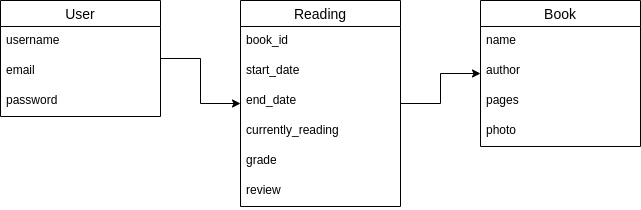

The diagram above was exported from draw.io. Its source (the exported page's mxGraphModel, read from the mxfile embedded in the PNG):
<mxGraphModel dx="862" dy="525" grid="1" gridSize="10" guides="1" tooltips="1" connect="1" arrows="1" fold="1" page="1" pageScale="1" pageWidth="850" pageHeight="1100" math="0" shadow="0">
  <root>
    <mxCell id="0" />
    <mxCell id="1" parent="0" />
    <mxCell id="bGUgHwxCTjRN-tzr2-Cq-9" value="" style="edgeStyle=orthogonalEdgeStyle;rounded=0;orthogonalLoop=1;jettySize=auto;html=1;" edge="1" parent="1" source="bGUgHwxCTjRN-tzr2-Cq-1" target="bGUgHwxCTjRN-tzr2-Cq-5">
      <mxGeometry relative="1" as="geometry" />
    </mxCell>
    <mxCell id="bGUgHwxCTjRN-tzr2-Cq-1" value="User" style="swimlane;fontStyle=0;childLayout=stackLayout;horizontal=1;startSize=26;horizontalStack=0;resizeParent=1;resizeParentMax=0;resizeLast=0;collapsible=1;marginBottom=0;align=center;fontSize=14;" vertex="1" parent="1">
      <mxGeometry x="340" y="210" width="160" height="116" as="geometry" />
    </mxCell>
    <mxCell id="bGUgHwxCTjRN-tzr2-Cq-2" value="username" style="text;strokeColor=none;fillColor=none;spacingLeft=4;spacingRight=4;overflow=hidden;rotatable=0;points=[[0,0.5],[1,0.5]];portConstraint=eastwest;fontSize=12;" vertex="1" parent="bGUgHwxCTjRN-tzr2-Cq-1">
      <mxGeometry y="26" width="160" height="30" as="geometry" />
    </mxCell>
    <mxCell id="bGUgHwxCTjRN-tzr2-Cq-3" value="email" style="text;strokeColor=none;fillColor=none;spacingLeft=4;spacingRight=4;overflow=hidden;rotatable=0;points=[[0,0.5],[1,0.5]];portConstraint=eastwest;fontSize=12;" vertex="1" parent="bGUgHwxCTjRN-tzr2-Cq-1">
      <mxGeometry y="56" width="160" height="30" as="geometry" />
    </mxCell>
    <mxCell id="bGUgHwxCTjRN-tzr2-Cq-4" value="password" style="text;strokeColor=none;fillColor=none;spacingLeft=4;spacingRight=4;overflow=hidden;rotatable=0;points=[[0,0.5],[1,0.5]];portConstraint=eastwest;fontSize=12;" vertex="1" parent="bGUgHwxCTjRN-tzr2-Cq-1">
      <mxGeometry y="86" width="160" height="30" as="geometry" />
    </mxCell>
    <mxCell id="bGUgHwxCTjRN-tzr2-Cq-16" value="" style="edgeStyle=orthogonalEdgeStyle;rounded=0;orthogonalLoop=1;jettySize=auto;html=1;" edge="1" parent="1" source="bGUgHwxCTjRN-tzr2-Cq-5" target="bGUgHwxCTjRN-tzr2-Cq-11">
      <mxGeometry relative="1" as="geometry" />
    </mxCell>
    <mxCell id="bGUgHwxCTjRN-tzr2-Cq-5" value="Reading" style="swimlane;fontStyle=0;childLayout=stackLayout;horizontal=1;startSize=26;horizontalStack=0;resizeParent=1;resizeParentMax=0;resizeLast=0;collapsible=1;marginBottom=0;align=center;fontSize=14;" vertex="1" parent="1">
      <mxGeometry x="580" y="210" width="160" height="206" as="geometry" />
    </mxCell>
    <mxCell id="bGUgHwxCTjRN-tzr2-Cq-6" value="book_id" style="text;strokeColor=none;fillColor=none;spacingLeft=4;spacingRight=4;overflow=hidden;rotatable=0;points=[[0,0.5],[1,0.5]];portConstraint=eastwest;fontSize=12;" vertex="1" parent="bGUgHwxCTjRN-tzr2-Cq-5">
      <mxGeometry y="26" width="160" height="30" as="geometry" />
    </mxCell>
    <mxCell id="bGUgHwxCTjRN-tzr2-Cq-7" value="start_date" style="text;strokeColor=none;fillColor=none;spacingLeft=4;spacingRight=4;overflow=hidden;rotatable=0;points=[[0,0.5],[1,0.5]];portConstraint=eastwest;fontSize=12;" vertex="1" parent="bGUgHwxCTjRN-tzr2-Cq-5">
      <mxGeometry y="56" width="160" height="30" as="geometry" />
    </mxCell>
    <mxCell id="bGUgHwxCTjRN-tzr2-Cq-8" value="end_date" style="text;strokeColor=none;fillColor=none;spacingLeft=4;spacingRight=4;overflow=hidden;rotatable=0;points=[[0,0.5],[1,0.5]];portConstraint=eastwest;fontSize=12;" vertex="1" parent="bGUgHwxCTjRN-tzr2-Cq-5">
      <mxGeometry y="86" width="160" height="30" as="geometry" />
    </mxCell>
    <mxCell id="bGUgHwxCTjRN-tzr2-Cq-10" value="currently_reading" style="text;strokeColor=none;fillColor=none;spacingLeft=4;spacingRight=4;overflow=hidden;rotatable=0;points=[[0,0.5],[1,0.5]];portConstraint=eastwest;fontSize=12;" vertex="1" parent="bGUgHwxCTjRN-tzr2-Cq-5">
      <mxGeometry y="116" width="160" height="30" as="geometry" />
    </mxCell>
    <mxCell id="bGUgHwxCTjRN-tzr2-Cq-19" value="grade" style="text;strokeColor=none;fillColor=none;spacingLeft=4;spacingRight=4;overflow=hidden;rotatable=0;points=[[0,0.5],[1,0.5]];portConstraint=eastwest;fontSize=12;" vertex="1" parent="bGUgHwxCTjRN-tzr2-Cq-5">
      <mxGeometry y="146" width="160" height="30" as="geometry" />
    </mxCell>
    <mxCell id="bGUgHwxCTjRN-tzr2-Cq-20" value="review" style="text;strokeColor=none;fillColor=none;spacingLeft=4;spacingRight=4;overflow=hidden;rotatable=0;points=[[0,0.5],[1,0.5]];portConstraint=eastwest;fontSize=12;" vertex="1" parent="bGUgHwxCTjRN-tzr2-Cq-5">
      <mxGeometry y="176" width="160" height="30" as="geometry" />
    </mxCell>
    <mxCell id="bGUgHwxCTjRN-tzr2-Cq-11" value="Book" style="swimlane;fontStyle=0;childLayout=stackLayout;horizontal=1;startSize=26;horizontalStack=0;resizeParent=1;resizeParentMax=0;resizeLast=0;collapsible=1;marginBottom=0;align=center;fontSize=14;" vertex="1" parent="1">
      <mxGeometry x="820" y="210" width="160" height="146" as="geometry" />
    </mxCell>
    <mxCell id="bGUgHwxCTjRN-tzr2-Cq-12" value="name" style="text;strokeColor=none;fillColor=none;spacingLeft=4;spacingRight=4;overflow=hidden;rotatable=0;points=[[0,0.5],[1,0.5]];portConstraint=eastwest;fontSize=12;" vertex="1" parent="bGUgHwxCTjRN-tzr2-Cq-11">
      <mxGeometry y="26" width="160" height="30" as="geometry" />
    </mxCell>
    <mxCell id="bGUgHwxCTjRN-tzr2-Cq-13" value="author" style="text;strokeColor=none;fillColor=none;spacingLeft=4;spacingRight=4;overflow=hidden;rotatable=0;points=[[0,0.5],[1,0.5]];portConstraint=eastwest;fontSize=12;" vertex="1" parent="bGUgHwxCTjRN-tzr2-Cq-11">
      <mxGeometry y="56" width="160" height="30" as="geometry" />
    </mxCell>
    <mxCell id="bGUgHwxCTjRN-tzr2-Cq-14" value="pages" style="text;strokeColor=none;fillColor=none;spacingLeft=4;spacingRight=4;overflow=hidden;rotatable=0;points=[[0,0.5],[1,0.5]];portConstraint=eastwest;fontSize=12;" vertex="1" parent="bGUgHwxCTjRN-tzr2-Cq-11">
      <mxGeometry y="86" width="160" height="30" as="geometry" />
    </mxCell>
    <mxCell id="bGUgHwxCTjRN-tzr2-Cq-15" value="photo" style="text;strokeColor=none;fillColor=none;spacingLeft=4;spacingRight=4;overflow=hidden;rotatable=0;points=[[0,0.5],[1,0.5]];portConstraint=eastwest;fontSize=12;" vertex="1" parent="bGUgHwxCTjRN-tzr2-Cq-11">
      <mxGeometry y="116" width="160" height="30" as="geometry" />
    </mxCell>
  </root>
</mxGraphModel>